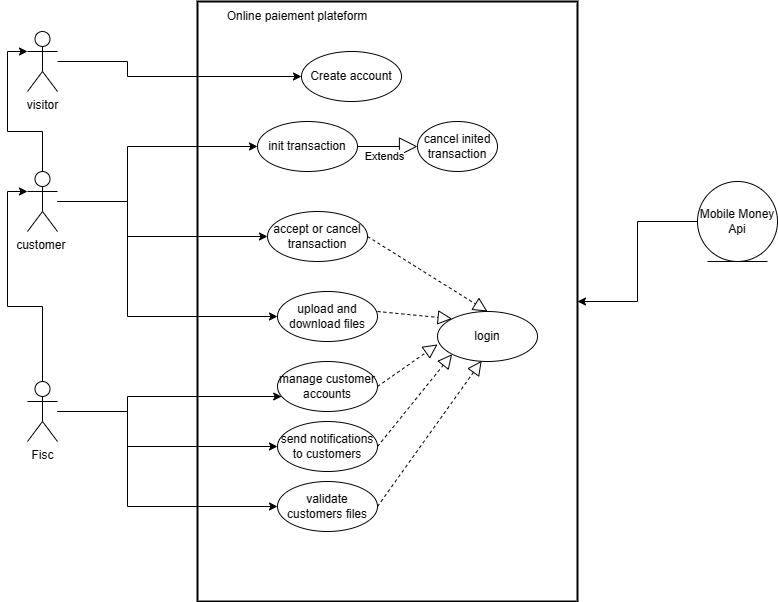

The diagram above was exported from draw.io. Its source (the exported page's mxGraphModel, read from the mxfile embedded in the PNG):
<mxGraphModel dx="1116" dy="693" grid="1" gridSize="10" guides="1" tooltips="1" connect="1" arrows="1" fold="1" page="1" pageScale="1" pageWidth="827" pageHeight="1169" math="0" shadow="0">
  <root>
    <mxCell id="0" />
    <mxCell id="1" parent="0" />
    <mxCell id="deFW5nJ6-oNslG8z1oMV-6" value="" style="rounded=1;whiteSpace=wrap;html=1;absoluteArcSize=1;arcSize=0;strokeWidth=2;" vertex="1" parent="1">
      <mxGeometry x="210" y="30" width="380" height="600" as="geometry" />
    </mxCell>
    <mxCell id="deFW5nJ6-oNslG8z1oMV-10" style="edgeStyle=orthogonalEdgeStyle;rounded=0;orthogonalLoop=1;jettySize=auto;html=1;" edge="1" parent="1" source="deFW5nJ6-oNslG8z1oMV-7" target="deFW5nJ6-oNslG8z1oMV-8">
      <mxGeometry relative="1" as="geometry">
        <Array as="points">
          <mxPoint x="140" y="90" />
          <mxPoint x="140" y="105" />
        </Array>
      </mxGeometry>
    </mxCell>
    <mxCell id="deFW5nJ6-oNslG8z1oMV-7" value="visitor" style="shape=umlActor;verticalLabelPosition=bottom;verticalAlign=top;html=1;" vertex="1" parent="1">
      <mxGeometry x="40" y="60" width="30" height="60" as="geometry" />
    </mxCell>
    <mxCell id="deFW5nJ6-oNslG8z1oMV-8" value="Create account" style="ellipse;whiteSpace=wrap;html=1;" vertex="1" parent="1">
      <mxGeometry x="314" y="80" width="100" height="50" as="geometry" />
    </mxCell>
    <mxCell id="deFW5nJ6-oNslG8z1oMV-17" style="edgeStyle=orthogonalEdgeStyle;rounded=0;orthogonalLoop=1;jettySize=auto;html=1;entryX=0;entryY=0.5;entryDx=0;entryDy=0;" edge="1" parent="1" source="deFW5nJ6-oNslG8z1oMV-11" target="deFW5nJ6-oNslG8z1oMV-16">
      <mxGeometry relative="1" as="geometry">
        <Array as="points">
          <mxPoint x="140" y="230" />
          <mxPoint x="140" y="265" />
        </Array>
      </mxGeometry>
    </mxCell>
    <mxCell id="deFW5nJ6-oNslG8z1oMV-19" style="edgeStyle=orthogonalEdgeStyle;rounded=0;orthogonalLoop=1;jettySize=auto;html=1;entryX=0;entryY=0.5;entryDx=0;entryDy=0;" edge="1" parent="1" source="deFW5nJ6-oNslG8z1oMV-11" target="deFW5nJ6-oNslG8z1oMV-18">
      <mxGeometry relative="1" as="geometry">
        <Array as="points">
          <mxPoint x="140" y="230" />
          <mxPoint x="140" y="175" />
        </Array>
      </mxGeometry>
    </mxCell>
    <mxCell id="deFW5nJ6-oNslG8z1oMV-21" style="edgeStyle=orthogonalEdgeStyle;rounded=0;orthogonalLoop=1;jettySize=auto;html=1;entryX=0;entryY=0.5;entryDx=0;entryDy=0;" edge="1" parent="1" source="deFW5nJ6-oNslG8z1oMV-11" target="deFW5nJ6-oNslG8z1oMV-20">
      <mxGeometry relative="1" as="geometry">
        <Array as="points">
          <mxPoint x="140" y="230" />
          <mxPoint x="140" y="345" />
        </Array>
      </mxGeometry>
    </mxCell>
    <mxCell id="deFW5nJ6-oNslG8z1oMV-27" style="edgeStyle=orthogonalEdgeStyle;rounded=0;orthogonalLoop=1;jettySize=auto;html=1;entryX=0;entryY=0.3333333333333333;entryDx=0;entryDy=0;entryPerimeter=0;" edge="1" parent="1" source="deFW5nJ6-oNslG8z1oMV-11" target="deFW5nJ6-oNslG8z1oMV-7">
      <mxGeometry relative="1" as="geometry" />
    </mxCell>
    <mxCell id="deFW5nJ6-oNslG8z1oMV-11" value="customer&amp;nbsp;" style="shape=umlActor;verticalLabelPosition=bottom;verticalAlign=top;html=1;" vertex="1" parent="1">
      <mxGeometry x="40" y="200" width="30" height="60" as="geometry" />
    </mxCell>
    <mxCell id="deFW5nJ6-oNslG8z1oMV-12" value="login" style="ellipse;whiteSpace=wrap;html=1;" vertex="1" parent="1">
      <mxGeometry x="450" y="340" width="100" height="50" as="geometry" />
    </mxCell>
    <mxCell id="deFW5nJ6-oNslG8z1oMV-16" value="accept or cancel transaction" style="ellipse;whiteSpace=wrap;html=1;" vertex="1" parent="1">
      <mxGeometry x="280" y="240" width="100" height="50" as="geometry" />
    </mxCell>
    <mxCell id="deFW5nJ6-oNslG8z1oMV-18" value="init transaction" style="ellipse;whiteSpace=wrap;html=1;" vertex="1" parent="1">
      <mxGeometry x="270" y="150" width="100" height="50" as="geometry" />
    </mxCell>
    <mxCell id="deFW5nJ6-oNslG8z1oMV-20" value="upload and download files" style="ellipse;whiteSpace=wrap;html=1;" vertex="1" parent="1">
      <mxGeometry x="290" y="320" width="100" height="50" as="geometry" />
    </mxCell>
    <mxCell id="deFW5nJ6-oNslG8z1oMV-22" value="cancel inited transaction" style="ellipse;whiteSpace=wrap;html=1;" vertex="1" parent="1">
      <mxGeometry x="430" y="150" width="80" height="50" as="geometry" />
    </mxCell>
    <mxCell id="deFW5nJ6-oNslG8z1oMV-26" style="edgeStyle=orthogonalEdgeStyle;rounded=0;orthogonalLoop=1;jettySize=auto;html=1;entryX=0;entryY=0.3333333333333333;entryDx=0;entryDy=0;entryPerimeter=0;" edge="1" parent="1" source="deFW5nJ6-oNslG8z1oMV-24" target="deFW5nJ6-oNslG8z1oMV-11">
      <mxGeometry relative="1" as="geometry" />
    </mxCell>
    <mxCell id="deFW5nJ6-oNslG8z1oMV-29" style="edgeStyle=orthogonalEdgeStyle;rounded=0;orthogonalLoop=1;jettySize=auto;html=1;" edge="1" parent="1" source="deFW5nJ6-oNslG8z1oMV-24" target="deFW5nJ6-oNslG8z1oMV-28">
      <mxGeometry relative="1" as="geometry">
        <Array as="points">
          <mxPoint x="140" y="440" />
          <mxPoint x="140" y="425" />
        </Array>
      </mxGeometry>
    </mxCell>
    <mxCell id="deFW5nJ6-oNslG8z1oMV-31" style="edgeStyle=orthogonalEdgeStyle;rounded=0;orthogonalLoop=1;jettySize=auto;html=1;entryX=0;entryY=0.5;entryDx=0;entryDy=0;" edge="1" parent="1" source="deFW5nJ6-oNslG8z1oMV-24" target="deFW5nJ6-oNslG8z1oMV-30">
      <mxGeometry relative="1" as="geometry">
        <Array as="points">
          <mxPoint x="140" y="440" />
          <mxPoint x="140" y="475" />
        </Array>
      </mxGeometry>
    </mxCell>
    <mxCell id="deFW5nJ6-oNslG8z1oMV-34" style="edgeStyle=orthogonalEdgeStyle;rounded=0;orthogonalLoop=1;jettySize=auto;html=1;entryX=0;entryY=0.5;entryDx=0;entryDy=0;" edge="1" parent="1" source="deFW5nJ6-oNslG8z1oMV-24" target="deFW5nJ6-oNslG8z1oMV-32">
      <mxGeometry relative="1" as="geometry">
        <Array as="points">
          <mxPoint x="140" y="440" />
          <mxPoint x="140" y="535" />
        </Array>
      </mxGeometry>
    </mxCell>
    <mxCell id="deFW5nJ6-oNslG8z1oMV-24" value="Fisc" style="shape=umlActor;verticalLabelPosition=bottom;verticalAlign=top;html=1;" vertex="1" parent="1">
      <mxGeometry x="40" y="410" width="30" height="60" as="geometry" />
    </mxCell>
    <mxCell id="deFW5nJ6-oNslG8z1oMV-28" value="manage customer accounts" style="ellipse;whiteSpace=wrap;html=1;" vertex="1" parent="1">
      <mxGeometry x="290" y="390" width="100" height="50" as="geometry" />
    </mxCell>
    <mxCell id="deFW5nJ6-oNslG8z1oMV-30" value="send notifications to customers" style="ellipse;whiteSpace=wrap;html=1;" vertex="1" parent="1">
      <mxGeometry x="290" y="450" width="100" height="50" as="geometry" />
    </mxCell>
    <mxCell id="deFW5nJ6-oNslG8z1oMV-32" value="validate customers files" style="ellipse;whiteSpace=wrap;html=1;" vertex="1" parent="1">
      <mxGeometry x="290" y="510" width="100" height="50" as="geometry" />
    </mxCell>
    <mxCell id="deFW5nJ6-oNslG8z1oMV-36" value="Extends" style="endArrow=block;endSize=16;endFill=0;html=1;rounded=0;" edge="1" parent="1" source="deFW5nJ6-oNslG8z1oMV-18" target="deFW5nJ6-oNslG8z1oMV-22">
      <mxGeometry x="-0.1117" y="-10" width="160" relative="1" as="geometry">
        <mxPoint x="530" y="225.35" as="sourcePoint" />
        <mxPoint x="692" y="224.66" as="targetPoint" />
        <mxPoint as="offset" />
      </mxGeometry>
    </mxCell>
    <mxCell id="deFW5nJ6-oNslG8z1oMV-37" value="" style="endArrow=block;dashed=1;endFill=0;endSize=12;html=1;rounded=0;exitX=1;exitY=0.5;exitDx=0;exitDy=0;entryX=0.5;entryY=0;entryDx=0;entryDy=0;" edge="1" parent="1" source="deFW5nJ6-oNslG8z1oMV-16" target="deFW5nJ6-oNslG8z1oMV-12">
      <mxGeometry width="160" relative="1" as="geometry">
        <mxPoint x="413" y="310" as="sourcePoint" />
        <mxPoint x="573" y="310" as="targetPoint" />
      </mxGeometry>
    </mxCell>
    <mxCell id="deFW5nJ6-oNslG8z1oMV-39" value="" style="endArrow=block;dashed=1;endFill=0;endSize=12;html=1;rounded=0;entryX=0.442;entryY=0.986;entryDx=0;entryDy=0;entryPerimeter=0;exitX=1;exitY=0.5;exitDx=0;exitDy=0;" edge="1" parent="1" source="deFW5nJ6-oNslG8z1oMV-32" target="deFW5nJ6-oNslG8z1oMV-12">
      <mxGeometry width="160" relative="1" as="geometry">
        <mxPoint x="370" y="559.31" as="sourcePoint" />
        <mxPoint x="530" y="559.31" as="targetPoint" />
      </mxGeometry>
    </mxCell>
    <mxCell id="deFW5nJ6-oNslG8z1oMV-40" value="" style="endArrow=block;dashed=1;endFill=0;endSize=12;html=1;rounded=0;entryX=0;entryY=1;entryDx=0;entryDy=0;exitX=1;exitY=0.5;exitDx=0;exitDy=0;" edge="1" parent="1" source="deFW5nJ6-oNslG8z1oMV-30" target="deFW5nJ6-oNslG8z1oMV-12">
      <mxGeometry width="160" relative="1" as="geometry">
        <mxPoint x="340" y="424.65999999999997" as="sourcePoint" />
        <mxPoint x="500" y="424.65999999999997" as="targetPoint" />
      </mxGeometry>
    </mxCell>
    <mxCell id="deFW5nJ6-oNslG8z1oMV-41" value="" style="endArrow=block;dashed=1;endFill=0;endSize=12;html=1;rounded=0;entryX=0.001;entryY=0.658;entryDx=0;entryDy=0;entryPerimeter=0;exitX=1;exitY=0.5;exitDx=0;exitDy=0;" edge="1" parent="1" source="deFW5nJ6-oNslG8z1oMV-28" target="deFW5nJ6-oNslG8z1oMV-12">
      <mxGeometry width="160" relative="1" as="geometry">
        <mxPoint x="413" y="410" as="sourcePoint" />
        <mxPoint x="573" y="410" as="targetPoint" />
      </mxGeometry>
    </mxCell>
    <mxCell id="deFW5nJ6-oNslG8z1oMV-42" value="" style="endArrow=block;dashed=1;endFill=0;endSize=12;html=1;rounded=0;exitX=1;exitY=0.4;exitDx=0;exitDy=0;exitPerimeter=0;entryX=0;entryY=0;entryDx=0;entryDy=0;" edge="1" parent="1" source="deFW5nJ6-oNslG8z1oMV-20" target="deFW5nJ6-oNslG8z1oMV-12">
      <mxGeometry width="160" relative="1" as="geometry">
        <mxPoint x="400" y="340" as="sourcePoint" />
        <mxPoint x="560" y="340" as="targetPoint" />
      </mxGeometry>
    </mxCell>
    <mxCell id="deFW5nJ6-oNslG8z1oMV-44" style="edgeStyle=orthogonalEdgeStyle;rounded=0;orthogonalLoop=1;jettySize=auto;html=1;" edge="1" parent="1" source="deFW5nJ6-oNslG8z1oMV-43" target="deFW5nJ6-oNslG8z1oMV-6">
      <mxGeometry relative="1" as="geometry" />
    </mxCell>
    <mxCell id="deFW5nJ6-oNslG8z1oMV-43" value="Mobile Money Api" style="ellipse;shape=umlEntity;whiteSpace=wrap;html=1;" vertex="1" parent="1">
      <mxGeometry x="710" y="210" width="80" height="80" as="geometry" />
    </mxCell>
    <mxCell id="deFW5nJ6-oNslG8z1oMV-45" value="Online paiement plateform" style="text;html=1;strokeColor=none;fillColor=none;align=center;verticalAlign=middle;whiteSpace=wrap;rounded=0;" vertex="1" parent="1">
      <mxGeometry x="210" y="30" width="200" height="30" as="geometry" />
    </mxCell>
  </root>
</mxGraphModel>